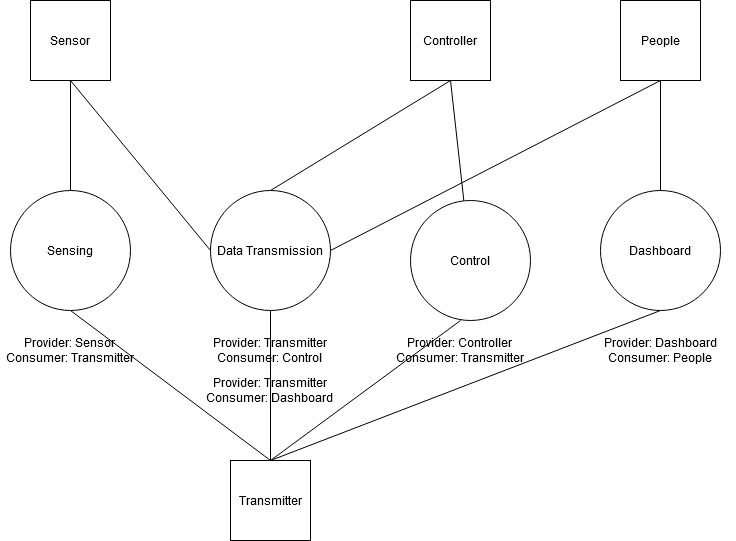

The diagram above was exported from draw.io. Its source (the exported page's mxGraphModel, read from the mxfile embedded in the PNG):
<mxGraphModel dx="1422" dy="763" grid="1" gridSize="10" guides="1" tooltips="1" connect="1" arrows="1" fold="1" page="1" pageScale="1" pageWidth="1169" pageHeight="827" math="0" shadow="0">
  <root>
    <mxCell id="0" />
    <mxCell id="1" parent="0" />
    <mxCell id="fRcJdvx2MowhdmB-VPdh-1" value="Sensing" style="ellipse;whiteSpace=wrap;html=1;aspect=fixed;" vertex="1" parent="1">
      <mxGeometry x="240" y="310" width="120" height="120" as="geometry" />
    </mxCell>
    <mxCell id="fRcJdvx2MowhdmB-VPdh-2" value="Control" style="ellipse;whiteSpace=wrap;html=1;aspect=fixed;" vertex="1" parent="1">
      <mxGeometry x="640" y="320" width="120" height="120" as="geometry" />
    </mxCell>
    <mxCell id="fRcJdvx2MowhdmB-VPdh-3" value="Dashboard" style="ellipse;whiteSpace=wrap;html=1;aspect=fixed;" vertex="1" parent="1">
      <mxGeometry x="830" y="310" width="120" height="120" as="geometry" />
    </mxCell>
    <mxCell id="fRcJdvx2MowhdmB-VPdh-4" value="Data Transmission" style="ellipse;whiteSpace=wrap;html=1;aspect=fixed;" vertex="1" parent="1">
      <mxGeometry x="440" y="310" width="120" height="120" as="geometry" />
    </mxCell>
    <mxCell id="fRcJdvx2MowhdmB-VPdh-5" value="&lt;div&gt;Provider: Sensor&lt;/div&gt;&lt;div&gt;Consumer: Transmitter&lt;br&gt;&lt;/div&gt;" style="text;html=1;strokeColor=none;fillColor=none;align=center;verticalAlign=middle;whiteSpace=wrap;rounded=0;" vertex="1" parent="1">
      <mxGeometry x="230" y="460" width="140" height="20" as="geometry" />
    </mxCell>
    <mxCell id="fRcJdvx2MowhdmB-VPdh-8" value="&lt;div&gt;Provider: Transmitter&lt;/div&gt;&lt;div&gt;Consumer: Control&lt;br&gt;&lt;/div&gt;" style="text;html=1;strokeColor=none;fillColor=none;align=center;verticalAlign=middle;whiteSpace=wrap;rounded=0;" vertex="1" parent="1">
      <mxGeometry x="435" y="460" width="130" height="20" as="geometry" />
    </mxCell>
    <mxCell id="fRcJdvx2MowhdmB-VPdh-12" value="&lt;div&gt;Provider: Controller&lt;/div&gt;&lt;div&gt;Consumer: Transmitter&lt;br&gt;&lt;/div&gt;" style="text;html=1;strokeColor=none;fillColor=none;align=center;verticalAlign=middle;whiteSpace=wrap;rounded=0;" vertex="1" parent="1">
      <mxGeometry x="615" y="460" width="150" height="20" as="geometry" />
    </mxCell>
    <mxCell id="fRcJdvx2MowhdmB-VPdh-16" value="&lt;div&gt;Provider: Dashboard&lt;/div&gt;&lt;div&gt;Consumer: People&lt;br&gt;&lt;/div&gt;" style="text;html=1;strokeColor=none;fillColor=none;align=center;verticalAlign=middle;whiteSpace=wrap;rounded=0;" vertex="1" parent="1">
      <mxGeometry x="815" y="460" width="150" height="20" as="geometry" />
    </mxCell>
    <mxCell id="fRcJdvx2MowhdmB-VPdh-17" value="Controller" style="whiteSpace=wrap;html=1;aspect=fixed;" vertex="1" parent="1">
      <mxGeometry x="640" y="120" width="80" height="80" as="geometry" />
    </mxCell>
    <mxCell id="fRcJdvx2MowhdmB-VPdh-18" value="Sensor" style="whiteSpace=wrap;html=1;aspect=fixed;" vertex="1" parent="1">
      <mxGeometry x="260" y="120" width="80" height="80" as="geometry" />
    </mxCell>
    <mxCell id="fRcJdvx2MowhdmB-VPdh-20" value="People" style="whiteSpace=wrap;html=1;aspect=fixed;" vertex="1" parent="1">
      <mxGeometry x="850" y="120" width="80" height="80" as="geometry" />
    </mxCell>
    <mxCell id="fRcJdvx2MowhdmB-VPdh-23" value="" style="endArrow=none;html=1;" edge="1" parent="1" source="fRcJdvx2MowhdmB-VPdh-4" target="fRcJdvx2MowhdmB-VPdh-33">
      <mxGeometry width="50" height="50" relative="1" as="geometry">
        <mxPoint x="780" y="410" as="sourcePoint" />
        <mxPoint x="830" y="360" as="targetPoint" />
      </mxGeometry>
    </mxCell>
    <mxCell id="fRcJdvx2MowhdmB-VPdh-24" value="" style="endArrow=none;html=1;entryX=0.5;entryY=1;entryDx=0;entryDy=0;exitX=0.5;exitY=0;exitDx=0;exitDy=0;" edge="1" parent="1" source="fRcJdvx2MowhdmB-VPdh-1" target="fRcJdvx2MowhdmB-VPdh-18">
      <mxGeometry width="50" height="50" relative="1" as="geometry">
        <mxPoint x="780" y="410" as="sourcePoint" />
        <mxPoint x="830" y="360" as="targetPoint" />
      </mxGeometry>
    </mxCell>
    <mxCell id="fRcJdvx2MowhdmB-VPdh-25" value="" style="endArrow=none;html=1;entryX=0.5;entryY=1;entryDx=0;entryDy=0;exitX=0.5;exitY=0;exitDx=0;exitDy=0;" edge="1" parent="1" source="fRcJdvx2MowhdmB-VPdh-4" target="fRcJdvx2MowhdmB-VPdh-17">
      <mxGeometry width="50" height="50" relative="1" as="geometry">
        <mxPoint x="780" y="410" as="sourcePoint" />
        <mxPoint x="830" y="360" as="targetPoint" />
      </mxGeometry>
    </mxCell>
    <mxCell id="fRcJdvx2MowhdmB-VPdh-26" value="" style="endArrow=none;html=1;entryX=0.5;entryY=1;entryDx=0;entryDy=0;" edge="1" parent="1" source="fRcJdvx2MowhdmB-VPdh-2" target="fRcJdvx2MowhdmB-VPdh-17">
      <mxGeometry width="50" height="50" relative="1" as="geometry">
        <mxPoint x="680" y="310" as="sourcePoint" />
        <mxPoint x="830" y="360" as="targetPoint" />
      </mxGeometry>
    </mxCell>
    <mxCell id="fRcJdvx2MowhdmB-VPdh-28" value="" style="endArrow=none;html=1;entryX=0.5;entryY=1;entryDx=0;entryDy=0;exitX=0.5;exitY=0;exitDx=0;exitDy=0;" edge="1" parent="1" source="fRcJdvx2MowhdmB-VPdh-3" target="fRcJdvx2MowhdmB-VPdh-20">
      <mxGeometry width="50" height="50" relative="1" as="geometry">
        <mxPoint x="780" y="410" as="sourcePoint" />
        <mxPoint x="830" y="360" as="targetPoint" />
      </mxGeometry>
    </mxCell>
    <mxCell id="fRcJdvx2MowhdmB-VPdh-32" value="&lt;div&gt;Provider: Transmitter&lt;/div&gt;&lt;div&gt;Consumer: Dashboard&lt;br&gt;&lt;/div&gt;" style="text;html=1;strokeColor=none;fillColor=none;align=center;verticalAlign=middle;whiteSpace=wrap;rounded=0;" vertex="1" parent="1">
      <mxGeometry x="425" y="500" width="150" height="20" as="geometry" />
    </mxCell>
    <mxCell id="fRcJdvx2MowhdmB-VPdh-33" value="Transmitter" style="whiteSpace=wrap;html=1;aspect=fixed;" vertex="1" parent="1">
      <mxGeometry x="460" y="580" width="80" height="80" as="geometry" />
    </mxCell>
    <mxCell id="fRcJdvx2MowhdmB-VPdh-36" value="" style="endArrow=none;html=1;exitX=0;exitY=0.5;exitDx=0;exitDy=0;entryX=0.5;entryY=1;entryDx=0;entryDy=0;" edge="1" parent="1" source="fRcJdvx2MowhdmB-VPdh-4" target="fRcJdvx2MowhdmB-VPdh-18">
      <mxGeometry width="50" height="50" relative="1" as="geometry">
        <mxPoint x="780" y="380" as="sourcePoint" />
        <mxPoint x="300" y="210" as="targetPoint" />
      </mxGeometry>
    </mxCell>
    <mxCell id="fRcJdvx2MowhdmB-VPdh-37" value="" style="endArrow=none;html=1;entryX=0.5;entryY=1;entryDx=0;entryDy=0;" edge="1" parent="1" target="fRcJdvx2MowhdmB-VPdh-20">
      <mxGeometry width="50" height="50" relative="1" as="geometry">
        <mxPoint x="560" y="370" as="sourcePoint" />
        <mxPoint x="830" y="330" as="targetPoint" />
      </mxGeometry>
    </mxCell>
    <mxCell id="fRcJdvx2MowhdmB-VPdh-38" value="" style="endArrow=none;html=1;exitX=0.5;exitY=1;exitDx=0;exitDy=0;" edge="1" parent="1" source="fRcJdvx2MowhdmB-VPdh-1">
      <mxGeometry width="50" height="50" relative="1" as="geometry">
        <mxPoint x="500" y="430" as="sourcePoint" />
        <mxPoint x="500" y="580" as="targetPoint" />
      </mxGeometry>
    </mxCell>
    <mxCell id="fRcJdvx2MowhdmB-VPdh-39" value="" style="endArrow=none;html=1;exitX=0.417;exitY=1;exitDx=0;exitDy=0;exitPerimeter=0;entryX=0.5;entryY=0;entryDx=0;entryDy=0;" edge="1" parent="1" source="fRcJdvx2MowhdmB-VPdh-2" target="fRcJdvx2MowhdmB-VPdh-33">
      <mxGeometry width="50" height="50" relative="1" as="geometry">
        <mxPoint x="510" y="440" as="sourcePoint" />
        <mxPoint x="510" y="590" as="targetPoint" />
      </mxGeometry>
    </mxCell>
    <mxCell id="fRcJdvx2MowhdmB-VPdh-40" value="" style="endArrow=none;html=1;exitX=0.5;exitY=1;exitDx=0;exitDy=0;entryX=0.5;entryY=0;entryDx=0;entryDy=0;" edge="1" parent="1" source="fRcJdvx2MowhdmB-VPdh-3" target="fRcJdvx2MowhdmB-VPdh-33">
      <mxGeometry width="50" height="50" relative="1" as="geometry">
        <mxPoint x="520" y="450" as="sourcePoint" />
        <mxPoint x="520" y="600" as="targetPoint" />
      </mxGeometry>
    </mxCell>
  </root>
</mxGraphModel>